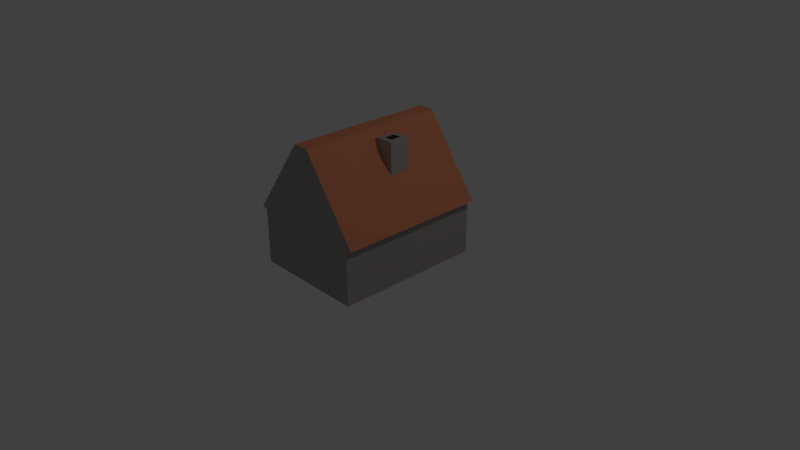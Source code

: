 # Source: house.blend  (saved by Blender 2.78.0; exported with 4.5.12 LTS)
import bpy
from mathutils import Matrix  # noqa: F401  (used for matrix-valued properties, if any)

bpy.ops.wm.read_factory_settings(use_empty=True)
scene = bpy.context.scene
scene.name = 'Scene'

# ---- collections
col_collection_1 = bpy.data.collections.new('Collection 1'); scene.collection.children.link(col_collection_1)

# ---- materials (node trees are filled in below, after node groups)
mat_roof = bpy.data.materials.new('Roof')
mat_roof.alpha_threshold = 0.0
mat_roof.use_transparent_shadow = False
mat_roof.diffuse_color = (0.686, 0.2381, 0.121, 1.0)
mat_roof.specular_color = (0.2529, 0.2529, 0.2529)
mat_roof.roughness = 0.5
mat_roof.line_color = (0.0, 0.0, 0.0, 1.0)
mat_walls = bpy.data.materials.new('Walls')
mat_walls.alpha_threshold = 0.0
mat_walls.use_transparent_shadow = False
mat_walls.diffuse_color = (0.402, 0.3655, 0.3547, 1.0)
mat_walls.specular_color = (0.1025, 0.1025, 0.1025)
mat_walls.roughness = 0.5
mat_shadowwalls = bpy.data.materials.new('ShadowWalls')
mat_shadowwalls.alpha_threshold = 0.0
mat_shadowwalls.use_transparent_shadow = False
mat_shadowwalls.diffuse_color = (0.03522, 0.03522, 0.03522, 1.0)
mat_shadowwalls.specular_color = (0.02365, 0.02365, 0.02365)
mat_shadowwalls.roughness = 0.5

# ---- material node trees

# ---- world
world_world = bpy.data.worlds.new('World'); scene.world = world_world
world_world.color = (0.05088, 0.05088, 0.05088)
world_world.use_sun_shadow = False
world_world.sun_shadow_jitter_overblur = 0.0
world_world.cycles.sampling_method = 'MANUAL'

# ---- cameras
cam_camera = bpy.data.cameras.new('Camera')
cam_camera.clip_end = 100.0
cam_camera.lens = 35.0
cam_camera.sensor_width = 32.0
cam_camera.sensor_height = 18.0
cam_camera.ortho_scale = 7.314
cam_camera.dof.focus_distance = 0.0
cam_camera.dof.aperture_fstop = 128.0

# ---- lights
light_lamp = bpy.data.lights.new('Lamp', 'POINT')
light_lamp.transmission_factor = 0.0
light_lamp.cutoff_distance = 30.0
light_lamp.energy = 100.0
light_lamp.shadow_buffer_clip_start = 1.001
light_lamp.shadow_soft_size = 0.1
light_lamp.shadow_maximum_resolution = 0.006
light_lamp.use_absolute_resolution = True

# ---- meshes
me_cube = bpy.data.meshes.new('Cube')
me_cube.from_pydata([(0.7604, 1.0, -0.03182), (0.7604, -1.0, -0.03182), (-0.7604, -1.0, -0.03182), (-0.7604, 1.0, -0.03182), (0.7604, 1.0, 0.7046), (0.7604, -1.0, 0.7046), (-0.7604, -1.0, 0.7046), (-0.7604, 1.0, 0.7046), (0.8409, 1.0, 0.7104), (0.8409, -1.0, 0.7104), (-0.8409, 1.0, 0.7104), (-0.8409, -1.0, 0.7104), (1.192e-07, 1.0, -0.03182), (-5.96e-08, -1.0, -0.03182), (2.384e-07, 1.0, 0.7046), (-3.576e-07, -1.0, 0.7046), (0.7604, -0.03445, -0.03182), (0.7604, 0.2438, -0.03182), (-0.1058, 1.0, 1.741), (0.1058, 1.0, 1.741), (2.384e-07, 1.0, 1.707), (0.1058, -1.0, 1.741), (-0.1058, -1.0, 1.741), (-3.576e-07, -1.0, 1.707), (-0.7604, -0.03445, -0.03182), (-0.7604, 0.2438, -0.03182), (0.7604, 0.2438, 0.7046), (0.7604, -0.03445, 0.7046), (-0.7604, -0.03445, 0.7046), (-0.7604, 0.2438, 0.7046), (0.8409, 0.2438, 0.7104), (0.8409, -0.03445, 0.7104), (-0.8409, -0.03445, 0.7104), (-0.8409, 0.2438, 0.7104), (-0.1058, 0.2438, 1.741), (-0.1058, -0.03445, 1.741), (0.1058, -0.03445, 1.741), (0.1058, 0.2438, 1.741), (0.217, 1.0, 1.585), (0.462, 1.0, 1.242), (0.217, -1.0, 1.585), (0.462, -1.0, 1.242), (0.217, 0.2438, 1.585), (0.462, 0.2438, 1.242), (0.217, -0.03445, 1.585), (0.462, -0.03445, 1.242), (0.2816, 0.1792, 1.662), (0.3974, 0.1792, 1.662), (0.2816, 0.03018, 1.662), (0.3974, 0.03018, 1.662), (0.217, 0.2438, 1.662), (0.462, 0.2438, 1.662), (0.217, -0.03445, 1.662), (0.462, -0.03445, 1.662)], [], [(28, 6, 11, 32), (16, 27, 5, 1), (13, 15, 6, 2), (25, 29, 7, 3), (14, 12, 3, 7), (4, 14, 20, 19, 38, 39, 8), (44, 36, 21, 40), (18, 10, 33, 34), (26, 4, 8, 30), (15, 5, 9, 41, 40, 21, 23), (14, 7, 10, 18, 20), (6, 15, 23, 22, 11), (4, 0, 12, 14), (1, 5, 15, 13), (18, 19, 20), (21, 22, 23), (35, 22, 21, 36), (35, 32, 11, 22), (34, 33, 32, 35), (18, 34, 37, 19), (34, 35, 36, 37), (5, 27, 31, 9), (27, 26, 30, 31), (38, 19, 37, 42), (42, 37, 36, 44), (2, 6, 28, 24), (24, 28, 29, 25), (0, 4, 26, 17), (17, 26, 27, 16), (7, 29, 33, 10), (29, 28, 32, 33), (30, 43, 45, 31), (42, 44, 52, 50), (8, 39, 43, 30), (39, 38, 42, 43), (31, 45, 41, 9), (45, 44, 40, 41), (47, 46, 48, 49), (44, 45, 53, 52), (43, 42, 50, 51), (45, 43, 51, 53), (46, 47, 51, 50), (49, 48, 52, 53), (47, 49, 53, 51), (48, 46, 50, 52)])
me_cube.polygons.foreach_set('material_index', [2, 1, 1, 1, 1, 1, 0, 0, 2, 1, 1, 1, 1, 1, 1, 1, 0, 0, 0, 0, 0, 2, 2, 0, 0, 1, 1, 1, 1, 2, 2, 0, 1, 0, 0, 0, 0, 2, 1, 1, 1, 1, 1, 1, 1])
me_cube.materials.append(mat_roof)
me_cube.materials.append(mat_walls)
me_cube.materials.append(mat_shadowwalls)
me_cube.use_remesh_preserve_volume = False
me_cube.use_remesh_preserve_attributes = False
me_cube.use_mirror_vertex_groups = False
me_cube.update()

# ---- objects
ob_cube = bpy.data.objects.new('Cube', me_cube)
ob_lamp = bpy.data.objects.new('Lamp', light_lamp)
ob_camera = bpy.data.objects.new('Camera', cam_camera)

# ---- transforms, parenting, visibility, modifiers, constraints
ob_cube.location = (0.0, 0.0, 0.0)
ob_cube.lock_rotations_4d = False
ob_cube.empty_display_type = 'ARROWS'
ob_cube.lineart.crease_threshold = 0.0
ob_lamp.location = (4.076, 1.005, 5.904)
ob_lamp.rotation_euler = (0.6503, 0.05522, 1.866)
ob_lamp.lock_rotations_4d = False
ob_lamp.empty_display_type = 'ARROWS'
ob_lamp.color = (0.0, 0.0, 0.0, 0.0)
ob_lamp.lineart.crease_threshold = 0.0
ob_camera.location = (7.481, -6.508, 5.344)
ob_camera.rotation_euler = (1.109, 0.0, 0.8149)
ob_camera.lock_rotations_4d = False
ob_camera.empty_display_type = 'ARROWS'
ob_camera.color = (0.0, 0.0, 0.0, 0.0)
ob_camera.display_type = 'WIRE'
ob_camera.lineart.crease_threshold = 0.0

# ---- collection membership
col_collection_1.objects.link(ob_cube)
col_collection_1.objects.link(ob_lamp)
col_collection_1.objects.link(ob_camera)

# ---- scene / render settings (as saved in the file)
scene.camera = ob_camera
scene.frame_start = 1; scene.frame_end = 250; scene.frame_set(2)
scene.render.engine = 'BLENDER_EEVEE_NEXT'
scene.render.resolution_percentage = 50
scene.render.dither_intensity = 0.0
scene.cycles.use_denoising = False
scene.cycles.samples = 128
scene.cycles.sampling_pattern = 'TABULATED_SOBOL'
scene.cycles.light_sampling_threshold = 0.0
scene.cycles.use_adaptive_sampling = False
scene.cycles.use_light_tree = False
scene.cycles.blur_glossy = 0.0
scene.cycles.sample_clamp_indirect = 0.0
scene.view_settings.view_transform = 'Standard'
bpy.context.view_layer.update()
